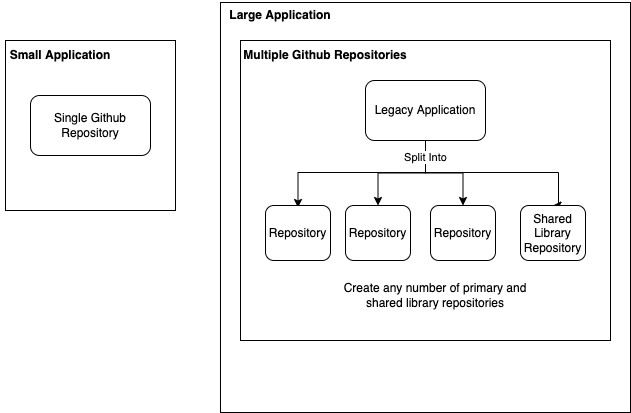

The diagram above was exported from draw.io. Its source (the exported page's mxGraphModel, read from the mxfile embedded in the PNG):
<mxGraphModel dx="1106" dy="816" grid="1" gridSize="10" guides="1" tooltips="1" connect="1" arrows="1" fold="1" page="1" pageScale="1" pageWidth="1100" pageHeight="850" math="0" shadow="0">
  <root>
    <mxCell id="0" />
    <mxCell id="1" parent="0" />
    <mxCell id="cYF5FaIFaYUbAFZw3TT1-4" value="" style="whiteSpace=wrap;html=1;aspect=fixed;" parent="1" vertex="1">
      <mxGeometry x="520" y="162" width="410" height="410" as="geometry" />
    </mxCell>
    <mxCell id="cYF5FaIFaYUbAFZw3TT1-1" value="" style="whiteSpace=wrap;html=1;aspect=fixed;" parent="1" vertex="1">
      <mxGeometry x="305" y="200" width="170" height="170" as="geometry" />
    </mxCell>
    <mxCell id="cYF5FaIFaYUbAFZw3TT1-2" value="&lt;b&gt;Small Application&lt;/b&gt;" style="text;html=1;strokeColor=none;fillColor=none;align=center;verticalAlign=middle;whiteSpace=wrap;rounded=0;" parent="1" vertex="1">
      <mxGeometry x="300" y="200" width="120" height="30" as="geometry" />
    </mxCell>
    <mxCell id="cYF5FaIFaYUbAFZw3TT1-3" value="Single Github Repository" style="rounded=1;whiteSpace=wrap;html=1;" parent="1" vertex="1">
      <mxGeometry x="330" y="255" width="120" height="60" as="geometry" />
    </mxCell>
    <mxCell id="cYF5FaIFaYUbAFZw3TT1-5" value="&lt;b&gt;Large Application&lt;/b&gt;" style="text;html=1;strokeColor=none;fillColor=none;align=center;verticalAlign=middle;whiteSpace=wrap;rounded=0;" parent="1" vertex="1">
      <mxGeometry x="520" y="160" width="120" height="30" as="geometry" />
    </mxCell>
    <mxCell id="cYF5FaIFaYUbAFZw3TT1-7" value="" style="rounded=0;whiteSpace=wrap;html=1;" parent="1" vertex="1">
      <mxGeometry x="540" y="200" width="370" height="300" as="geometry" />
    </mxCell>
    <mxCell id="cYF5FaIFaYUbAFZw3TT1-14" style="edgeStyle=orthogonalEdgeStyle;rounded=0;orthogonalLoop=1;jettySize=auto;html=1;entryX=0.5;entryY=0;entryDx=0;entryDy=0;" parent="1" target="cYF5FaIFaYUbAFZw3TT1-12" edge="1">
      <mxGeometry relative="1" as="geometry">
        <mxPoint x="725" y="302" as="sourcePoint" />
        <mxPoint x="858" y="367" as="targetPoint" />
        <Array as="points">
          <mxPoint x="725" y="332" />
          <mxPoint x="858" y="332" />
          <mxPoint x="858" y="365" />
        </Array>
      </mxGeometry>
    </mxCell>
    <mxCell id="cYF5FaIFaYUbAFZw3TT1-15" style="edgeStyle=orthogonalEdgeStyle;rounded=0;orthogonalLoop=1;jettySize=auto;html=1;entryX=0.5;entryY=0;entryDx=0;entryDy=0;" parent="1" source="cYF5FaIFaYUbAFZw3TT1-6" target="cYF5FaIFaYUbAFZw3TT1-11" edge="1">
      <mxGeometry relative="1" as="geometry">
        <mxPoint x="770" y="360" as="targetPoint" />
      </mxGeometry>
    </mxCell>
    <mxCell id="cYF5FaIFaYUbAFZw3TT1-16" style="edgeStyle=orthogonalEdgeStyle;rounded=0;orthogonalLoop=1;jettySize=auto;html=1;entryX=0.5;entryY=0;entryDx=0;entryDy=0;" parent="1" source="cYF5FaIFaYUbAFZw3TT1-6" target="cYF5FaIFaYUbAFZw3TT1-10" edge="1">
      <mxGeometry relative="1" as="geometry" />
    </mxCell>
    <mxCell id="cYF5FaIFaYUbAFZw3TT1-17" style="edgeStyle=orthogonalEdgeStyle;rounded=0;orthogonalLoop=1;jettySize=auto;html=1;entryX=0.5;entryY=0;entryDx=0;entryDy=0;exitX=0.5;exitY=1;exitDx=0;exitDy=0;" parent="1" edge="1">
      <mxGeometry relative="1" as="geometry">
        <mxPoint x="725" y="302" as="sourcePoint" />
        <mxPoint x="597.5" y="367" as="targetPoint" />
        <Array as="points">
          <mxPoint x="725" y="332" />
          <mxPoint x="598" y="332" />
        </Array>
      </mxGeometry>
    </mxCell>
    <mxCell id="cYF5FaIFaYUbAFZw3TT1-20" value="Split Into" style="edgeLabel;html=1;align=center;verticalAlign=middle;resizable=0;points=[];" parent="cYF5FaIFaYUbAFZw3TT1-17" vertex="1" connectable="0">
      <mxGeometry x="-0.8545" y="-1" relative="1" as="geometry">
        <mxPoint as="offset" />
      </mxGeometry>
    </mxCell>
    <mxCell id="cYF5FaIFaYUbAFZw3TT1-6" value="Legacy Application" style="rounded=1;whiteSpace=wrap;html=1;" parent="1" vertex="1">
      <mxGeometry x="665" y="240" width="120" height="60" as="geometry" />
    </mxCell>
    <mxCell id="cYF5FaIFaYUbAFZw3TT1-8" value="&lt;b&gt;Multiple Github Repositories&lt;/b&gt;" style="text;html=1;strokeColor=none;fillColor=none;align=center;verticalAlign=middle;whiteSpace=wrap;rounded=0;" parent="1" vertex="1">
      <mxGeometry x="540" y="200" width="170" height="30" as="geometry" />
    </mxCell>
    <mxCell id="cYF5FaIFaYUbAFZw3TT1-9" value="Repository&lt;br&gt;" style="rounded=1;whiteSpace=wrap;html=1;" parent="1" vertex="1">
      <mxGeometry x="565" y="365" width="65" height="55" as="geometry" />
    </mxCell>
    <mxCell id="cYF5FaIFaYUbAFZw3TT1-10" value="Repository&lt;br&gt;" style="rounded=1;whiteSpace=wrap;html=1;" parent="1" vertex="1">
      <mxGeometry x="645" y="365" width="65" height="55" as="geometry" />
    </mxCell>
    <mxCell id="cYF5FaIFaYUbAFZw3TT1-11" value="Repository&lt;br&gt;" style="rounded=1;whiteSpace=wrap;html=1;" parent="1" vertex="1">
      <mxGeometry x="730" y="365" width="65" height="55" as="geometry" />
    </mxCell>
    <mxCell id="cYF5FaIFaYUbAFZw3TT1-12" value="Shared Library&lt;br&gt;Repository" style="rounded=1;whiteSpace=wrap;html=1;" parent="1" vertex="1">
      <mxGeometry x="820" y="365" width="65" height="55" as="geometry" />
    </mxCell>
    <mxCell id="cYF5FaIFaYUbAFZw3TT1-21" value="Create any number of primary and shared library repositories" style="text;html=1;strokeColor=none;fillColor=none;align=center;verticalAlign=middle;whiteSpace=wrap;rounded=0;" parent="1" vertex="1">
      <mxGeometry x="640" y="440" width="190" height="30" as="geometry" />
    </mxCell>
  </root>
</mxGraphModel>